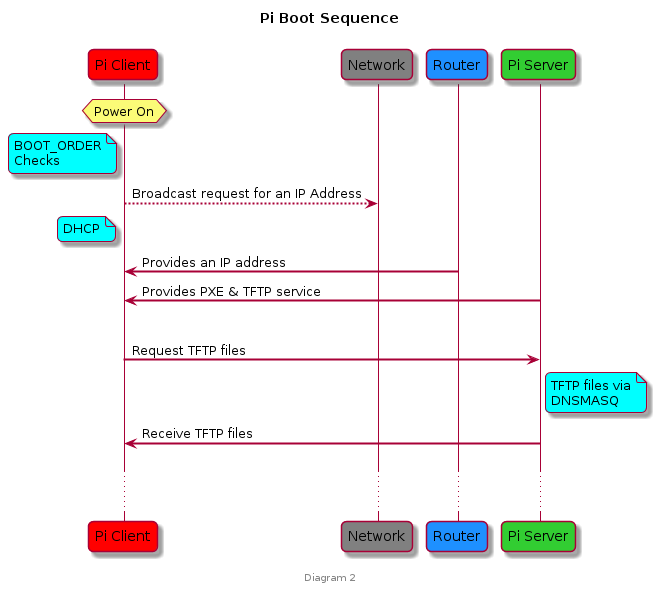

The diagram above was rendered by PlantUML. Its source (embedded in the PNG):
@startuml
title Pi Boot Sequence\n
footer \nDiagram 2

skinparam sequenceArrowThickness 2
skinparam roundcorner 10

participant "Pi Client" as PiC #red
participant Network #grey
participant Router #DodgerBlue
participant "Pi Server" as PiS #LimeGreen

hnote over PiC : Power On

note left of PiC #aqua
 BOOT_ORDER
 Checks
end note

PiC --> Network: Broadcast request for an IP Address
note left of PiC #aqua
   DHCP
end note

Router -> PiC: Provides an IP address
PiS -> PiC: Provides PXE & TFTP service
||30||

PiC -> PiS: Request TFTP files

note right of PiS #aqua
  TFTP files via
  DNSMASQ
end note

PiS -> PiC: Receive TFTP files
||20||
...    ...
@enduml